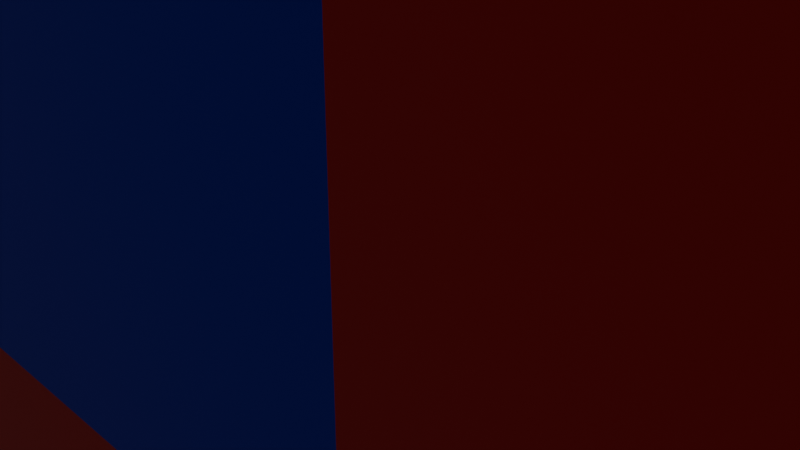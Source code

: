 # Source: Cubo_con_pesta_a.blend  (saved by Blender 4.3.34; exported with 4.5.12 LTS)
import bpy
from mathutils import Matrix  # noqa: F401  (used for matrix-valued properties, if any)

bpy.ops.wm.read_factory_settings(use_empty=True)
scene = bpy.context.scene
scene.name = 'Scene'

# ---- collections
col_collection = bpy.data.collections.new('Collection'); scene.collection.children.link(col_collection)

# ---- materials (node trees are filled in below, after node groups)
mat_material = bpy.data.materials.new('Material')
mat_material.alpha_threshold = 0.0
mat_material.roughness = 0.5
mat_material.line_color = (0.0, 0.0, 0.0, 1.0)
mat_material_001 = bpy.data.materials.new('Material.001')

# ---- material node trees
mat_material.use_nodes = True; mat_material.node_tree.nodes.clear()
_N = mat_material.node_tree.nodes; _L = mat_material.node_tree.links
n0 = _N.new('ShaderNodeOutputMaterial'); n0.name = 'Material Output'; n0.location = (300, 300)
n1 = _N.new('ShaderNodeBsdfPrincipled'); n1.name = 'Principled BSDF'; n1.location = (10, 300)
n1.inputs[0].default_value = (0.0, 0.003751, 0.8, 1.0)
n1.inputs[3].default_value = 1.45
_L.new(n1.outputs[0], n0.inputs[0])
n0.is_active_output = True
mat_material_001.use_nodes = True; mat_material_001.node_tree.nodes.clear()
_N = mat_material_001.node_tree.nodes; _L = mat_material_001.node_tree.links
n0 = _N.new('ShaderNodeBsdfPrincipled'); n0.name = 'Principled BSDF'; n0.location = (10, 300)
n0.inputs[0].default_value = (0.8001, 0.0, 0.003932, 1.0)
n1 = _N.new('ShaderNodeOutputMaterial'); n1.name = 'Material Output'; n1.location = (300, 300)
_L.new(n0.outputs[0], n1.inputs[0])
n1.is_active_output = True

# ---- world
world_world = bpy.data.worlds.new('World'); scene.world = world_world
world_world.use_nodes = True; world_world.node_tree.nodes.clear()
_N = world_world.node_tree.nodes; _L = world_world.node_tree.links
n0 = _N.new('ShaderNodeOutputWorld'); n0.name = 'World Output'; n0.location = (300, 300)
n1 = _N.new('ShaderNodeBackground'); n1.name = 'Background'; n1.location = (10, 300)
n1.inputs[0].default_value = (0.05088, 0.05088, 0.05088, 1.0)
_L.new(n1.outputs[0], n0.inputs[0])
n0.is_active_output = True
world_world.color = (0.05088, 0.05088, 0.05088)
world_world.sun_shadow_jitter_overblur = 0.0

# ---- cameras
cam_camera = bpy.data.cameras.new('Camera')
cam_camera.clip_end = 100.0
cam_camera.ortho_scale = 7.314

# ---- lights
light_light = bpy.data.lights.new('Light', 'POINT')
light_light.energy = 1000.0
light_light.shadow_soft_size = 0.1

# ---- meshes
me_cube = bpy.data.meshes.new('Cube')
me_cube.from_pydata([(1.0, 1.0, 1.0), (1.0, 1.0, -1.0), (1.0, -1.0, 1.0), (1.0, -1.0, -1.0), (-1.0, 1.0, 1.0), (-1.0, 1.0, -1.0), (-1.0, -1.0, 1.0), (-1.0, -1.0, -1.0), (0.0, 1.0, 0.3333), (0.0, 1.0, -0.3333), (-1.0, -1.0, -0.3333), (-1.0, -1.0, 0.3333), (0.0, -1.0, 0.3333), (0.0, -1.0, -0.3333), (-1.0, 1.0, 0.3333), (-1.0, 1.0, -0.3333), (1.0, 1.0, -0.3333), (1.0, -1.0, -0.3333), (1.0, 1.0, 0.3333), (1.0, -1.0, 0.3333)], [], [(0, 4, 6, 2), (12, 2, 6, 11), (11, 6, 4, 14), (5, 1, 3, 7), (14, 4, 0, 8), (5, 15, 9, 1), (15, 14, 8, 9), (9, 8, 12, 13), (7, 10, 15, 5), (10, 11, 14, 15), (3, 13, 10, 7), (13, 12, 11, 10), (1, 16, 17, 3), (2, 19, 18, 0), (12, 8, 18, 19), (2, 12, 19), (8, 0, 18), (9, 13, 17, 16), (1, 9, 16), (3, 17, 13)])
_uv = me_cube.uv_layers.new(name='UVMap')
_uv.uv.foreach_set('vector', [0.625, 0.5, 0.875, 0.5, 0.875, 0.75, 0.625, 0.75, 0.5417, 0.75, 0.625, 0.75, 0.625, 1.0, 0.5417, 1.0, 0.5417, 0.0, 0.625, 0.0, 0.625, 0.25, 0.5417, 0.25, 0.125, 0.5, 0.375, 0.5, 0.375, 0.75, 0.125, 0.75, 0.5417, 0.25, 0.625, 0.25, 0.625, 0.5, 0.5417, 0.5, 0.375, 0.25, 0.4583, 0.25, 0.4583, 0.5, 0.375, 0.5, 0.4583, 0.25, 0.5417, 0.25, 0.5417, 0.5, 0.4583, 0.5, 0.4583, 0.5, 0.5417, 0.5, 0.5417, 0.75, 0.4583, 0.75, 0.375, 0.0, 0.4583, 0.0, 0.4583, 0.25, 0.375, 0.25, 0.4583, 0.0, 0.5417, 0.0, 0.5417, 0.25, 0.4583, 0.25, 0.375, 0.75, 0.4583, 0.75, 0.4583, 1.0, 0.375, 1.0, 0.4583, 0.75, 0.5417, 0.75, 0.5417, 1.0, 0.4583, 1.0, 0.375, 0.5, 0.375, 0.5, 0.375, 0.75, 0.375, 0.75, 0.625, 0.75, 0.625, 0.75, 0.625, 0.5, 0.625, 0.5, 0.5417, 0.75, 0.5417, 0.5, 0.625, 0.5, 0.625, 0.75, 0.625, 0.75, 0.5417, 0.75, 0.625, 0.75, 0.5417, 0.5, 0.625, 0.5, 0.625, 0.5, 0.4583, 0.5, 0.4583, 0.75, 0.375, 0.75, 0.375, 0.5, 0.375, 0.5, 0.4583, 0.5, 0.375, 0.5, 0.375, 0.75, 0.375, 0.75, 0.4583, 0.75])
me_cube.materials.append(mat_material)
me_cube.use_mirror_vertex_groups = False
me_cube.update()
me_cube_001 = bpy.data.meshes.new('Cube.001')
me_cube_001.from_pydata([(-1.0, -1.0, -1.0), (-1.0, -1.0, 1.0), (-1.0, 1.0, -1.0), (-1.0, 1.0, 1.0), (1.0, -1.0, -1.0), (1.0, -1.0, 1.0), (1.0, 1.0, -1.0), (1.0, 1.0, 1.0)], [], [(0, 1, 3, 2), (2, 3, 7, 6), (6, 7, 5, 4), (4, 5, 1, 0), (2, 6, 4, 0), (7, 3, 1, 5)])
_uv = me_cube_001.uv_layers.new(name='UVMap')
_uv.uv.foreach_set('vector', [0.375, 0.0, 0.625, 0.0, 0.625, 0.25, 0.375, 0.25, 0.375, 0.25, 0.625, 0.25, 0.625, 0.5, 0.375, 0.5, 0.375, 0.5, 0.625, 0.5, 0.625, 0.75, 0.375, 0.75, 0.375, 0.75, 0.625, 0.75, 0.625, 1.0, 0.375, 1.0, 0.125, 0.5, 0.375, 0.5, 0.375, 0.75, 0.125, 0.75, 0.625, 0.5, 0.875, 0.5, 0.875, 0.75, 0.625, 0.75])
me_cube_001.materials.append(mat_material_001)
me_cube_001.update()

# ---- objects
ob_cube = bpy.data.objects.new('Cube', me_cube)
ob_light = bpy.data.objects.new('Light', light_light)
ob_camera = bpy.data.objects.new('Camera', cam_camera)
ob_cube_001 = bpy.data.objects.new('Cube.001', me_cube_001)

# ---- transforms, parenting, visibility, modifiers, constraints
ob_cube.location = (0.0, 0.0, 0.0)
ob_cube.scale = (5.0, 5.0, 5.0)
ob_cube.lock_rotations_4d = False
ob_cube.empty_display_type = 'ARROWS'
ob_cube.lineart.crease_threshold = 0.0
ob_light.location = (4.076, 1.005, 5.904)
ob_light.rotation_euler = (0.6503, 0.05522, 1.866)
ob_light.lock_rotations_4d = False
ob_light.empty_display_type = 'ARROWS'
ob_light.color = (0.0, 0.0, 0.0, 0.0)
ob_light.lineart.crease_threshold = 0.0
ob_camera.location = (7.359, -6.926, 4.958)
ob_camera.rotation_euler = (1.109, 0.0, 0.8149)
ob_camera.lock_rotations_4d = False
ob_camera.empty_display_type = 'ARROWS'
ob_camera.color = (0.0, 0.0, 0.0, 0.0)
ob_camera.display_type = 'WIRE'
ob_camera.lineart.crease_threshold = 0.0
ob_cube_001.location = (2.5, 0.0, 0.0)
ob_cube_001.scale = (7.5, 5.0, 5.0)
_m = ob_cube_001.modifiers.new('Boolean', 'BOOLEAN')
_m.object = ob_cube

# ---- collection membership
col_collection.objects.link(ob_cube)
col_collection.objects.link(ob_light)
col_collection.objects.link(ob_camera)
col_collection.objects.link(ob_cube_001)

# ---- scene / render settings (as saved in the file)
scene.camera = ob_camera
scene.frame_start = 1; scene.frame_end = 250; scene.frame_set(1)
scene.render.engine = 'BLENDER_EEVEE_NEXT'
scene.unit_settings.scale_length = 0.001
bpy.context.view_layer.update()
